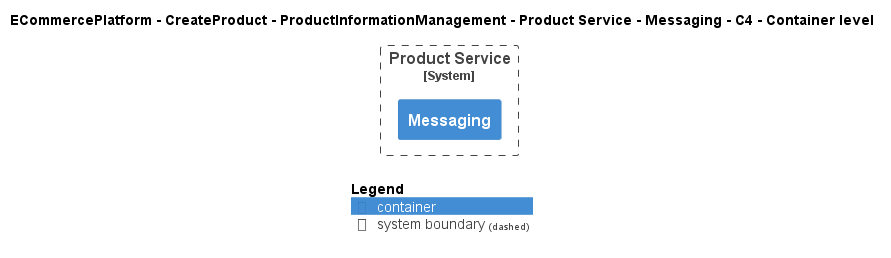

The diagram above was rendered by PlantUML. Its source (embedded in the PNG):
@startuml
!include ..\..\..\..\..\..\..\.c4s\C4_Container.puml

AddElementTag("c4interflow:lifecycle:new", $bgColor=green, $fontColor=#ffffff, $borderColor=green, $shadowing="False")
AddElementTag("c4interflow:lifecycle:changed", $bgColor=orange, $fontColor=#ffffff, $borderColor=orange, $shadowing="False")
AddElementTag("c4interflow:lifecycle:removed", $bgColor=red, $fontColor=#ffffff, $borderColor=red, $shadowing="False")

AddRelTag("c4interflow:lifecycle:new", $textColor=green, $lineColor=green)
AddRelTag("c4interflow:lifecycle:changed", $textColor=orange, $lineColor=orange)
AddRelTag("c4interflow:lifecycle:removed", $textColor=red, $lineColor=red)

SHOW_PERSON_PORTRAIT()
LAYOUT_TOP_DOWN()

skinparam linetype polyline

title ECommercePlatform - CreateProduct - ProductInformationManagement - Product Service - Messaging - C4 - Container level


System_Boundary(ECommercePlatform.CreateProduct.ProductInformationManagement.SoftwareSystems.ProductService, "Product Service") {
    Container(ECommercePlatform.CreateProduct.ProductInformationManagement.SoftwareSystems.ProductService.Containers.Messaging, "Messaging", "", "")
}



SHOW_LEGEND()
@enduml